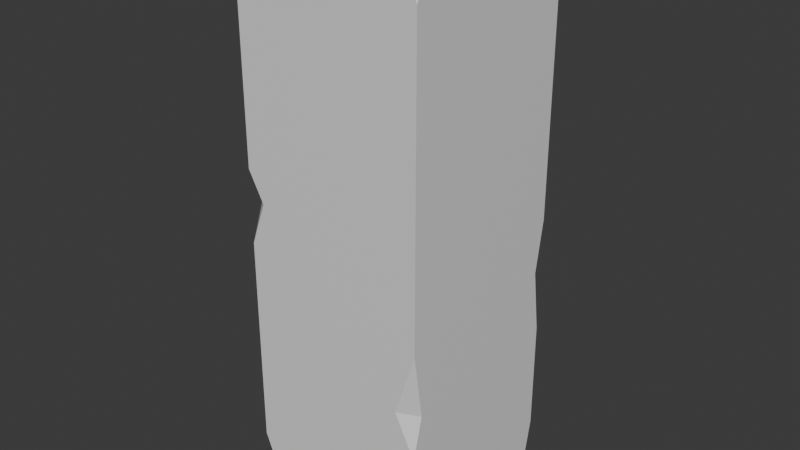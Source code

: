 # Source: StoneBlock.blend  (saved by Blender 5.1.30; exported with 4.5.12 LTS)
import bpy
from mathutils import Matrix  # noqa: F401  (used for matrix-valued properties, if any)

bpy.ops.wm.read_factory_settings(use_empty=True)
scene = bpy.context.scene
scene.name = 'Scene'

# ---- collections
col_collection = bpy.data.collections.new('Collection'); scene.collection.children.link(col_collection)
col_export = bpy.data.collections.new('Export'); scene.collection.children.link(col_export)

# ---- materials (node trees are filled in below, after node groups)
mat_material = bpy.data.materials.new('Material')
mat_material.alpha_threshold = 0.0
mat_material.use_backface_culling_lightprobe_volume = False
mat_material.roughness = 0.5
mat_material.line_color = (0.0, 0.0, 0.0, 1.0)

# ---- material node trees
mat_material.use_nodes = True; mat_material.node_tree.nodes.clear()
_N = mat_material.node_tree.nodes; _L = mat_material.node_tree.links
n0 = _N.new('ShaderNodeOutputMaterial'); n0.name = 'Material Output'; n0.location = (200, 100)
n1 = _N.new('ShaderNodeBsdfPrincipled'); n1.name = 'Principled BSDF'; n1.location = (-200, 100)
_L.new(n1.outputs[0], n0.inputs[0])
n0.is_active_output = True

# ---- world
world_world = bpy.data.worlds.new('World'); scene.world = world_world
world_world.use_nodes = True; world_world.node_tree.nodes.clear()
_N = world_world.node_tree.nodes; _L = world_world.node_tree.links
n0 = _N.new('ShaderNodeOutputWorld'); n0.name = 'World Output'; n0.location = (200, 100)
n1 = _N.new('ShaderNodeBackground'); n1.name = 'Background'; n1.location = (-200, 100)
n1.inputs[0].default_value = (0.05088, 0.05088, 0.05088, 1.0)
_L.new(n1.outputs[0], n0.inputs[0])
n0.is_active_output = True
world_world.color = (0.05088, 0.05088, 0.05088)
world_world.sun_shadow_jitter_overblur = 0.0

# ---- meshes
me_cube = bpy.data.meshes.new('Cube')
me_cube.from_pydata([(-0.7073, -1.0, 6.0), (-0.807, 1.0, 0.0), (-1.0, -1.0, 5.335), (-1.0, -1.0, 0.5982), (1.0, -0.8326, 6.0), (1.0, -1.0, 5.577), (0.8452, -1.0, 6.0), (-0.8618, 1.0, 6.0), (-1.0, 0.778, 6.0), (-1.0, 1.0, 5.549), (-1.0, -1.0, 2.873), (-1.0, -1.0, 3.654), (-0.8304, -1.0, 3.335), (-1.0, -0.8322, 3.341), (0.8519, -1.0, 0.0), (1.0, -1.0, 0.343), (1.0, -0.8053, 0.0), (1.0, 1.0, 5.889), (0.5687, 1.0, 6.0), (1.0, 0.8477, 6.0), (-1.0, -0.7708, 6.0), (0.7412, 1.0, 0.0), (1.0, 0.8879, 0.0), (1.0, 1.0, 0.5586), (-1.0, 1.0, 0.1623), (-1.0, 0.688, 0.0), (-1.0, -0.8313, 0.0), (-0.7676, -1.0, 0.0), (1.0, 1.0, 2.997), (1.0, 1.0, 1.742), (0.8778, 1.0, 2.381), (1.0, 0.9052, 2.427), (-1.0, 1.0, 4.384), (-1.0, 1.0, 3.14), (-1.0, 0.8576, 3.567), (-0.8765, 1.0, 3.561), (1.0, -1.0, 2.408), (1.0, -1.0, 1.253), (0.7764, -1.0, 1.708), (1.0, -0.8909, 1.703)], [], [(19, 17, 18), (16, 15, 14), (22, 21, 23), (4, 6, 5), (8, 7, 9), (13, 12, 11), (14, 15, 37, 38, 36, 5, 6, 0, 2, 11, 12, 10, 3, 27), (13, 10, 12), (19, 18, 7, 8, 20, 0, 6, 4), (2, 0, 20), (1, 25, 24), (22, 23, 29, 31, 28, 17, 19, 4, 5, 36, 39, 37, 15, 16), (27, 3, 26), (1, 24, 33, 35, 32, 9, 7, 18, 17, 28, 30, 29, 23, 21), (25, 1, 21, 22, 16, 14, 27, 26), (26, 3, 10, 13, 11, 2, 20, 8, 9, 32, 34, 33, 24, 25), (30, 31, 29), (30, 28, 31), (35, 34, 32), (35, 33, 34), (39, 38, 37), (39, 36, 38)])
_uv = me_cube.uv_layers.new(name='UVMap')
_uv.uv.foreach_set('vector', [0.625, 0.519, 0.6204, 0.5, 0.6789, 0.5, 0.375, 0.7257, 0.3893, 0.75, 0.3565, 0.75, 0.375, 0.514, 0.375, 0.4677, 0.3983, 0.5, 0.625, 0.7291, 0.625, 0.7694, 0.6074, 0.75, 0.875, 0.5277, 0.625, 0.2673, 0.6062, 0.25, 0.5142, 0.02097, 0.514, 0.9788, 0.5272, 0.0, 0.375, 0.7685, 0.3893, 0.75, 0.4272, 0.75, 0.4462, 0.7779, 0.4753, 0.75, 0.6074, 0.75, 0.625, 0.7694, 0.625, 0.9634, 0.5973, 1.0, 0.5272, 1.0, 0.514, 0.9788, 0.4947, 1.0, 0.3999, 1.0, 0.375, 0.9709, 0.5142, 0.02097, 0.4947, 1.0, 0.514, 0.9788, 0.625, 0.519, 0.6789, 0.5, 0.8577, 0.5, 0.875, 0.5277, 0.875, 0.7213, 0.8384, 0.75, 0.6444, 0.75, 0.625, 0.7291, 0.5973, 1.0, 0.8384, 0.75, 0.625, 0.02866, 0.1491, 0.5, 0.375, 0.211, 0.3818, 0.25, 0.375, 0.514, 0.3983, 0.5, 0.4476, 0.5, 0.4761, 0.5118, 0.4999, 0.5, 0.6204, 0.5, 0.625, 0.519, 0.625, 0.7291, 0.6074, 0.75, 0.4753, 0.75, 0.446, 0.7364, 0.4272, 0.75, 0.3893, 0.75, 0.375, 0.7257, 0.375, 0.9709, 0.3999, 0.0, 0.125, 0.7289, 0.375, 0.2741, 0.3818, 0.25, 0.5059, 0.25, 0.5438, 0.2654, 0.5577, 0.25, 0.6062, 0.25, 0.625, 0.2673, 0.625, 0.4461, 0.6204, 0.5, 0.4999, 0.5, 0.4742, 0.4847, 0.4476, 0.5, 0.3983, 0.5, 0.375, 0.4677, 0.125, 0.539, 0.1491, 0.5, 0.3427, 0.5, 0.375, 0.514, 0.375, 0.7257, 0.3565, 0.75, 0.1541, 0.75, 0.125, 0.7289, 0.375, 0.02108, 0.3999, 0.0, 0.4947, 0.0, 0.5142, 0.02097, 0.5272, 0.0, 0.5973, 0.0, 0.625, 0.02866, 0.625, 0.2223, 0.6062, 0.25, 0.5577, 0.25, 0.5236, 0.2322, 0.5059, 0.25, 0.3818, 0.25, 0.375, 0.211, 0.4742, 0.4847, 0.4761, 0.5118, 0.4476, 0.5, 0.4742, 0.4847, 0.4999, 0.5, 0.4761, 0.5118, 0.5438, 0.2654, 0.5236, 0.2322, 0.5577, 0.25, 0.5438, 0.2654, 0.5059, 0.25, 0.5236, 0.2322, 0.446, 0.7364, 0.4462, 0.7779, 0.4272, 0.75, 0.446, 0.7364, 0.4753, 0.75, 0.4462, 0.7779])
me_cube.materials.append(mat_material)
me_cube.use_mirror_vertex_groups = False
me_cube.update()

# ---- objects
ob_stoneblock = bpy.data.objects.new('StoneBlock', me_cube)

# ---- transforms, parenting, visibility, modifiers, constraints
ob_stoneblock.location = (0.0, 0.0, 0.0)
ob_stoneblock.lock_rotations_4d = False
ob_stoneblock.empty_display_type = 'ARROWS'
ob_stoneblock.lineart.crease_threshold = 0.0

# ---- collection membership
col_collection.objects.link(ob_stoneblock)

# ---- scene / render settings (as saved in the file)
scene.frame_start = 1; scene.frame_end = 250; scene.frame_set(1)
scene.render.engine = 'BLENDER_EEVEE_NEXT'
scene.render.bake_bias = 0.0
scene.render.bake_samples = 0
scene.cycles.sampling_pattern = 'TABULATED_SOBOL'
scene.eevee.use_volume_custom_range = False
bpy.context.view_layer.update()

# ---- added for rendering (the .blend has no active camera and no usable light): camera, sun
cam_auto = bpy.data.cameras.new('AutoCamera')
cam_auto.lens = 50.0
cam_auto.sensor_width = 36.0
cam_auto.clip_end = 1000.0
ob_auto_camera = bpy.data.objects.new('AutoCamera', cam_auto)
scene.collection.objects.link(ob_auto_camera)
ob_auto_camera.location = (6.13725, -7.3647, 7.9098)
ob_auto_camera.rotation_euler = (1.09748, -7.21219e-08, 0.694738)
scene.camera = ob_auto_camera
light_auto_sun = bpy.data.lights.new('AutoSun', 'SUN')
light_auto_sun.energy = 3.0
light_auto_sun.angle = 0.0523599
ob_auto_sun = bpy.data.objects.new('AutoSun', light_auto_sun)
scene.collection.objects.link(ob_auto_sun)
ob_auto_sun.rotation_euler = (0.872665, 0.174533, 0.523599)
bpy.context.view_layer.update()
